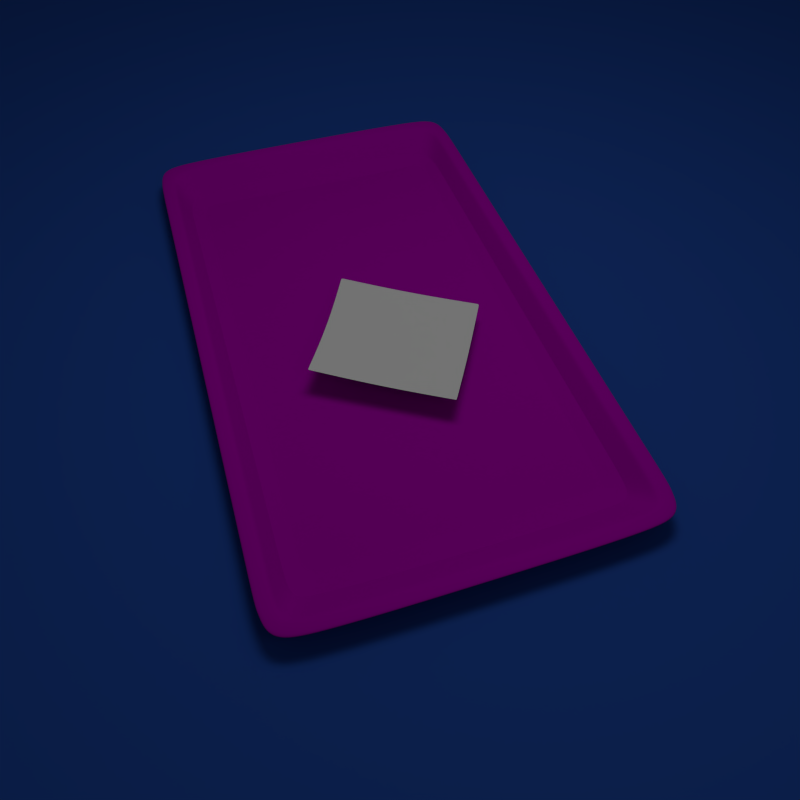 # Source: split-that-bill1.blend  (saved by Blender 2.59.1; exported with 4.5.12 LTS)
import bpy
from mathutils import Matrix  # noqa: F401  (used for matrix-valued properties, if any)

bpy.ops.wm.read_factory_settings(use_empty=True)
scene = bpy.context.scene
scene.name = 'Scene'

# ---- collections
col_collection_1 = bpy.data.collections.new('Collection 1'); scene.collection.children.link(col_collection_1)

# ---- materials (node trees are filled in below, after node groups)
mat_material_001 = bpy.data.materials.new('Material.001')
mat_material_001.alpha_threshold = 0.0
mat_material_001.use_transparent_shadow = False
mat_material_001.diffuse_color = (0.02157, 0.08185, 0.4109, 1.0)
mat_material_001.roughness = 0.5
mat_material_001.line_color = (0.0, 0.0, 0.0, 1.0)
mat_material_002 = bpy.data.materials.new('Material.002')
mat_material_002.alpha_threshold = 0.0
mat_material_002.use_transparent_shadow = False
mat_material_002.roughness = 0.5
mat_material_002.specular_intensity = 0.2049
mat_material_002.line_color = (0.0, 0.0, 0.0, 1.0)
mat_material = bpy.data.materials.new('Material')
mat_material.alpha_threshold = 0.0
mat_material.use_transparent_shadow = False
mat_material.diffuse_color = (0.4555, 0.0, 0.4672, 1.0)
mat_material.roughness = 0.5
mat_material.line_color = (0.0, 0.0, 0.0, 1.0)

# ---- material node trees

# ---- world
world_world = bpy.data.worlds.new('World'); scene.world = world_world
world_world.color = (0.05088, 0.05088, 0.05088)
world_world.use_sun_shadow = False
world_world.sun_shadow_jitter_overblur = 0.0
world_world.cycles.sampling_method = 'MANUAL'
world_world.cycles.sample_map_resolution = 256

# ---- cameras
cam_camera = bpy.data.cameras.new('Camera')
cam_camera.clip_end = 100.0
cam_camera.lens = 35.0
cam_camera.ortho_scale = 7.314
cam_camera.dof.focus_distance = 0.0
cam_camera.dof.aperture_fstop = 128.0

# ---- lights
light_lamp = bpy.data.lights.new('Lamp', 'POINT')
light_lamp.transmission_factor = 0.0
light_lamp.cutoff_distance = 30.0
light_lamp.energy = 100.0
light_lamp.shadow_buffer_clip_start = 1.001
light_lamp.shadow_soft_size = 1.0
light_lamp.shadow_maximum_resolution = 0.006
light_lamp.use_absolute_resolution = True
light_lamp.cycles.use_multiple_importance_sampling = False
light_lamp_001 = bpy.data.lights.new('Lamp.001', 'POINT')
light_lamp_001.transmission_factor = 0.0
light_lamp_001.cutoff_distance = 30.0
light_lamp_001.energy = 30.0
light_lamp_001.shadow_buffer_clip_start = 1.001
light_lamp_001.shadow_soft_size = 1.0
light_lamp_001.shadow_maximum_resolution = 0.006
light_lamp_001.use_absolute_resolution = True
light_lamp_001.cycles.use_multiple_importance_sampling = False

# ---- meshes
me_plane_003 = bpy.data.meshes.new('Plane.003')
me_plane_003.from_pydata([(1.0, 1.0, 0.0), (1.0, -1.0, 0.0), (-1.0, -1.0, 0.0), (-1.0, 1.0, 0.0)], [], [(0, 3, 2, 1)])
me_plane_003.materials.append(mat_material_001)
me_plane_003.use_remesh_preserve_volume = False
me_plane_003.use_remesh_preserve_attributes = False
me_plane_003.use_mirror_vertex_groups = False
me_plane_003.update()
me_plane_001 = bpy.data.meshes.new('Plane.001')
me_plane_001.from_pydata([(1.0, 1.0, 0.0), (1.0, -1.0, 0.0), (-1.0, -1.0, 0.0), (-1.0, 1.0, 0.0), (-5.96e-08, -1.0, 0.0), (1.0, 0.0, 0.0), (1.788e-07, 1.0, 0.0), (-1.0, 2.98e-07, 0.0), (5.96e-08, 1.49e-07, 0.0), (0.5, -1.0, 0.0), (-0.5, -1.0, 0.0), (1.0, 0.5, 0.0), (1.0, -0.5, 0.0), (0.5, 1.0, 0.0), (-0.5, 1.0, 0.0), (-1.0, -0.5, 0.0), (-1.0, 0.5, 0.0), (-0.5, 2.235e-07, 0.0), (1.192e-07, 0.5, 0.0), (0.5, 7.451e-08, 0.0), (0.0, -0.5, 0.0), (-0.5, 0.5, 0.0), (0.5, 0.5, 0.0), (-0.5, -0.5, 0.0), (0.5, -0.5, 0.0), (-0.9492, -1.0, 0.0), (-0.9492, 1.0, 0.0), (-0.9492, 2.905e-07, 0.0), (-0.9492, 0.5, 0.0), (-0.9492, -0.5, 0.0), (0.9882, -1.0, 0.0), (0.9882, 1.0, 0.0), (0.9882, 1.762e-09, 0.0), (0.9882, 0.5, 0.0), (0.9882, -0.5, 0.0), (1.0, 0.9612, 0.0), (-1.0, 0.9612, 0.0), (1.742e-07, 0.9612, 0.0), (-0.5, 0.9612, 0.0), (0.5, 0.9612, 0.0), (-0.9492, 0.9612, 0.0), (0.9882, 0.9612, 0.0), (1.0, -0.9591, 0.0), (-1.0, -0.9591, 0.0), (-5.473e-08, -0.9591, 0.0), (-0.5, -0.9591, 0.0), (0.5, -0.9591, 0.0), (-0.9492, -0.9591, 0.0), (0.9882, -0.9591, 0.0)], [], [(18, 21, 17, 8), (22, 18, 8, 19), (8, 17, 23, 20), (19, 8, 20, 24), (21, 28, 27, 17), (28, 16, 7, 27), (17, 27, 29, 23), (27, 7, 15, 29), (11, 33, 32, 5), (33, 22, 19, 32), (5, 32, 34, 12), (32, 19, 24, 34), (14, 38, 37, 6), (38, 21, 18, 37), (6, 37, 39, 13), (37, 18, 22, 39), (26, 40, 38, 14), (40, 28, 21, 38), (3, 36, 40, 26), (36, 16, 28, 40), (35, 0, 31, 41), (41, 33, 11, 35), (13, 39, 41, 31), (39, 22, 33, 41), (23, 45, 44, 20), (45, 10, 4, 44), (20, 44, 46, 24), (44, 4, 9, 46), (29, 47, 45, 23), (47, 25, 10, 45), (15, 43, 47, 29), (43, 2, 25, 47), (34, 48, 42, 12), (48, 30, 1, 42), (24, 46, 48, 34), (46, 9, 30, 48)])
me_plane_001.materials.append(mat_material_002)
me_plane_001.use_remesh_preserve_volume = False
me_plane_001.use_remesh_preserve_attributes = False
me_plane_001.use_mirror_vertex_groups = False
me_plane_001.update()
me_cube = bpy.data.meshes.new('Cube')
me_cube.from_pydata([(0.7654, 0.6999, -1.0), (0.7654, -0.6999, -1.0), (-0.7654, -0.6999, -1.0), (-0.7654, 0.6999, -1.0), (1.0, 1.0, 1.0), (1.0, -1.0, 1.0), (-1.0, -1.0, 1.0), (-1.0, 1.0, 1.0), (0.7654, -1.316e-09, -1.0), (2.694e-07, 0.6999, -1.0), (3.687e-08, -0.6999, -1.0), (-0.7654, 3.741e-07, -1.0), (1.0, -7.908e-07, 1.0), (4.181e-07, 1.0, 1.0), (-8.983e-07, -1.0, 1.0), (-1.0, 2.821e-07, 1.0), (1.531e-07, 1.864e-07, -1.0), (0.7654, 0.5249, -1.0), (0.7654, -0.5249, -1.0), (0.6501, 0.6999, -1.0), (-0.6501, 0.6999, -1.0), (0.6501, -0.6999, -1.0), (-0.6501, -0.6999, -1.0), (-0.7654, -0.5249, -1.0), (-0.7654, 0.5249, -1.0), (1.0, 0.75, 1.0), (1.0, -0.75, 1.0), (0.8494, 1.0, 1.0), (-0.8494, 1.0, 1.0), (0.8494, -1.0, 1.0), (-0.8494, -1.0, 1.0), (-1.0, -0.75, 1.0), (-1.0, 0.75, 1.0), (9.499e-08, -0.5249, -1.0), (0.6501, 9.254e-08, -1.0), (2.112e-07, 0.5249, -1.0), (-0.6501, 2.803e-07, -1.0), (-0.9235, 5.372e-08, 1.0), (1.393e-07, 0.8705, 1.0), (0.9235, -5.689e-07, 1.0), (-5.763e-07, -0.8705, 1.0), (0.6501, -0.5249, -1.0), (0.6501, 0.5249, -1.0), (-0.6501, -0.5249, -1.0), (-0.6501, 0.5249, -1.0), (-0.9235, 0.8705, 1.0), (0.9235, 0.8705, 1.0), (-0.9235, -0.8705, 1.0), (0.9235, -0.8705, 1.0), (0.8174, -0.7705, -0.7447), (0.8174, -5.304e-07, -0.7447), (-5.308e-07, -0.7705, -0.7447), (-0.8174, -0.7705, -0.7447), (-0.8174, 2.073e-08, -0.7447), (0.8174, 0.7705, -0.7447), (1.025e-07, 0.7705, -0.7447), (-0.8174, 0.7705, -0.7447), (-1.889e-07, -2.535e-07, -0.7447), (0.9095, -5.638e-07, 0.7705), (0.9095, -0.8573, 0.7705), (-5.703e-07, -0.8573, 0.7705), (-0.9095, -0.8573, 0.7705), (-0.9095, 4.938e-08, 0.7705), (0.9095, 0.8573, 0.7705), (1.345e-07, 0.8573, 0.7705), (-0.9095, 0.8573, 0.7705), (0.8313, -5.354e-07, -0.5162), (0.8313, -0.7836, -0.5162), (-5.368e-07, -0.7836, -0.5162), (-0.8313, -0.7836, -0.5162), (-0.8313, 2.506e-08, -0.5162), (0.8313, 0.7836, -0.5162), (1.074e-07, 0.7836, -0.5162), (-0.8313, 0.7836, -0.5162), (0.6288, 0.6999, -1.0), (0.6288, -0.6999, -1.0), (0.8215, 1.0, 1.0), (0.8215, -1.0, 1.0), (0.6288, 9.563e-08, -1.0), (0.6288, -0.5249, -1.0), (0.6288, 0.5249, -1.0), (0.8931, 0.8705, 1.0), (0.8931, -0.8705, 1.0), (0.7905, -0.7705, -0.7447), (0.7905, 0.7705, -0.7447), (0.7905, -5.213e-07, -0.7447), (0.8796, -0.8573, 0.7705), (0.8796, 0.8573, 0.7705), (0.8039, -0.7836, -0.5162), (0.8039, 0.7836, -0.5162), (-0.5896, 0.6999, -1.0), (-0.5896, -0.6999, -1.0), (-0.7704, 1.0, 1.0), (-0.7704, -1.0, 1.0), (-0.5896, 2.715e-07, -1.0), (-0.5896, -0.5249, -1.0), (-0.5896, 0.5249, -1.0), (-0.8375, 0.8705, 1.0), (-0.8375, -0.8705, 1.0), (-0.7413, -0.7705, -0.7447), (-0.7413, 0.7705, -0.7447), (-0.7413, -4.786e-09, -0.7447), (-0.8249, -0.8573, 0.7705), (-0.8249, 0.8573, 0.7705), (-0.7539, -0.7836, -0.5162), (-0.7539, 0.7836, -0.5162)], [], [(18, 1, 21, 41), (8, 18, 41, 34), (17, 8, 34, 42), (0, 17, 42, 19), (43, 22, 2, 23), (36, 43, 23, 11), (44, 36, 11, 24), (20, 44, 24, 3), (28, 7, 32, 45), (45, 32, 15, 37), (4, 27, 46, 25), (25, 46, 39, 12), (37, 15, 31, 47), (47, 31, 6, 30), (12, 39, 48, 26), (26, 48, 29, 5), (17, 0, 4, 25), (25, 12, 8, 17), (12, 26, 18, 8), (26, 5, 1, 18), (5, 29, 21, 1), (30, 6, 2, 22), (6, 31, 23, 2), (31, 15, 11, 23), (15, 32, 24, 11), (32, 7, 3, 24), (0, 19, 27, 4), (20, 3, 7, 28), (39, 58, 59, 48), (47, 61, 62, 37), (46, 63, 58, 39), (37, 62, 65, 45), (58, 66, 67, 59), (66, 50, 49, 67), (61, 69, 70, 62), (69, 52, 53, 70), (63, 71, 66, 58), (71, 54, 50, 66), (62, 70, 73, 65), (70, 53, 56, 73), (21, 75, 79, 41), (75, 10, 33, 79), (41, 79, 78, 34), (79, 33, 16, 78), (34, 78, 80, 42), (78, 16, 35, 80), (42, 80, 74, 19), (80, 35, 9, 74), (27, 76, 81, 46), (76, 13, 38, 81), (48, 82, 77, 29), (82, 40, 14, 77), (29, 77, 75, 21), (77, 14, 10, 75), (19, 74, 76, 27), (74, 9, 13, 76), (50, 85, 83, 49), (85, 57, 51, 83), (54, 84, 85, 50), (84, 55, 57, 85), (59, 86, 82, 48), (86, 60, 40, 82), (64, 87, 81, 38), (87, 63, 46, 81), (67, 88, 86, 59), (88, 68, 60, 86), (49, 83, 88, 67), (83, 51, 68, 88), (72, 89, 87, 64), (89, 71, 63, 87), (55, 84, 89, 72), (84, 54, 71, 89), (10, 91, 95, 33), (91, 22, 43, 95), (33, 95, 94, 16), (95, 43, 36, 94), (16, 94, 96, 35), (94, 36, 44, 96), (35, 96, 90, 9), (96, 44, 20, 90), (13, 92, 97, 38), (92, 28, 45, 97), (40, 98, 93, 14), (98, 47, 30, 93), (14, 93, 91, 10), (93, 30, 22, 91), (9, 90, 92, 13), (90, 20, 28, 92), (57, 101, 99, 51), (101, 53, 52, 99), (55, 100, 101, 57), (100, 56, 53, 101), (60, 102, 98, 40), (102, 61, 47, 98), (65, 103, 97, 45), (103, 64, 38, 97), (68, 104, 102, 60), (104, 69, 61, 102), (51, 99, 104, 68), (99, 52, 69, 104), (73, 105, 103, 65), (105, 72, 64, 103), (56, 100, 105, 73), (100, 55, 72, 105)])
_k = {(49, 50): 0.0902, (52, 53): 0.0902, (50, 54): 0.0902, (53, 56): 0.0902, (51, 57): 0.89804, (55, 57): 0.89804, (49, 83): 0.0902, (51, 83): 0.0902, (54, 84): 0.0902, (55, 84): 0.0902, (50, 85): 0.89804, (57, 85): 0.89804, (51, 99): 0.0902, (52, 99): 0.0902, (55, 100): 0.0902, (56, 100): 0.0902, (53, 101): 0.89804, (57, 101): 0.89804}
me_cube.attributes.new('crease_edge', 'FLOAT', 'EDGE').data.foreach_set('value', [_k.get((min(e.vertices), max(e.vertices)), 0.0) for e in me_cube.edges])
me_cube.materials.append(mat_material)
me_cube.use_remesh_preserve_volume = False
me_cube.use_remesh_preserve_attributes = False
me_cube.use_mirror_vertex_groups = False
me_cube.update()
lat_lattice = bpy.data.lattices.new('Lattice')
lat_lattice.points_u = 5
lat_lattice.points_v = 3
lat_lattice.points_w = 1
lat_lattice.points.foreach_set('co_deform', [-0.5033, -0.833, 0.8075, -0.256, -0.7968, 0.5589, 0.006529, -0.7194, 0.38, 0.346, -0.731, 0.3868, 0.5736, -0.7238, 0.6002, -0.5079, -0.2215, 0.7314, -0.2617, -0.2523, 0.496, 0.005449, -0.2107, 0.3224, 0.3446, -0.2195, 0.3353, 0.5834, -0.2076, 0.5319, -0.5421, 0.3348, 0.901, -0.263, 0.2898, 0.5624, 0.00469, 0.2984, 0.3827, 0.3432, 0.2921, 0.4193, 0.5781, 0.367, 0.6178])

# ---- objects
ob_lamp_004 = bpy.data.objects.new('Lamp.004', light_lamp)
ob_lamp_003 = bpy.data.objects.new('Lamp.003', light_lamp)
ob_lamp_002 = bpy.data.objects.new('Lamp.002', light_lamp)
ob_lamp_001 = bpy.data.objects.new('Lamp.001', light_lamp_001)
ob_plane = bpy.data.objects.new('Plane', me_plane_003)
ob_lattice = bpy.data.objects.new('Lattice', lat_lattice)
ob_plane_001 = bpy.data.objects.new('Plane.001', me_plane_001)
ob_cube = bpy.data.objects.new('Cube', me_cube)
ob_lamp = bpy.data.objects.new('Lamp', light_lamp)
ob_camera = bpy.data.objects.new('Camera', cam_camera)

# ---- transforms, parenting, visibility, modifiers, constraints
ob_lamp_004.location = (0.873, 0.4013, 7.933)
ob_lamp_004.rotation_euler = (0.6503, 0.05522, 4.096)
ob_lamp_004.lock_rotations_4d = False
ob_lamp_004.empty_display_type = 'ARROWS'
ob_lamp_004.color = (0.0, 0.0, 0.0, 0.0)
ob_lamp_004.lineart.crease_threshold = 0.0
ob_lamp_003.location = (0.4694, 1.946, 8.04)
ob_lamp_003.rotation_euler = (0.6503, 0.05522, 4.096)
ob_lamp_003.lock_rotations_4d = False
ob_lamp_003.empty_display_type = 'ARROWS'
ob_lamp_003.color = (0.0, 0.0, 0.0, 0.0)
ob_lamp_003.lineart.crease_threshold = 0.0
ob_lamp_002.location = (-0.3498, -0.1779, 8.182)
ob_lamp_002.rotation_euler = (0.6503, 0.05522, 4.096)
ob_lamp_002.lock_rotations_4d = False
ob_lamp_002.empty_display_type = 'ARROWS'
ob_lamp_002.color = (0.0, 0.0, 0.0, 0.0)
ob_lamp_002.lineart.crease_threshold = 0.0
ob_lamp_001.location = (6.187, 1.004, 6.539)
ob_lamp_001.rotation_euler = (0.6503, 0.05522, 1.866)
ob_lamp_001.lock_rotations_4d = False
ob_lamp_001.empty_display_type = 'ARROWS'
ob_lamp_001.color = (0.0, 0.0, 0.0, 0.0)
ob_lamp_001.lineart.crease_threshold = 0.0
ob_plane.location = (-0.5698, 1.257, -0.1379)
ob_plane.scale = (8.34, 8.34, 8.34)
ob_plane.lineart.crease_threshold = 0.0
ob_lattice.location = (0.8175, 0.6936, -0.2195)
ob_lattice.rotation_euler = (-0.02811, -0.1292, -0.5553)
ob_lattice.scale = (5.399, 3.153, 1.809)
ob_lattice.lineart.crease_threshold = 0.0
ob_plane_001.parent = ob_lattice
ob_plane_001.matrix_parent_inverse = Matrix(((0.1917, 0.0, 0.0, -0.2302), (0.0, 0.3283, 0.0, -0.1067), (0.0, 0.0, 0.5721, -0.4739), (0.0, 0.0, 0.0, 1.0)))
ob_plane_001.location = (0.9793, 0.293, 0.4928)
ob_plane_001.scale = (2.1, 1.3, 1.0)
ob_plane_001.lineart.crease_threshold = 0.0
_m = ob_plane_001.modifiers.new('Subsurf', 'SUBSURF')
_m.uv_smooth = 'PRESERVE_CORNERS'
_m.levels = 2
_m.render_levels = 3
_m.show_only_control_edges = False
_m = ob_plane_001.modifiers.new('Lattice', 'LATTICE')
_m.object = ob_lattice
ob_cube.location = (0.0, 0.0, 0.0)
ob_cube.rotation_euler = (3.142, -0.0, 0.0)
ob_cube.scale = (3.23, 1.9, -0.1422)
ob_cube.lock_rotations_4d = False
ob_cube.empty_display_type = 'ARROWS'
ob_cube.lineart.crease_threshold = 0.0
_m = ob_cube.modifiers.new('Subsurf', 'SUBSURF')
_m.uv_smooth = 'PRESERVE_CORNERS'
_m.levels = 2
_m.render_levels = 5
_m.show_only_control_edges = False
ob_lamp.location = (-0.2436, 1.024, 8.177)
ob_lamp.rotation_euler = (0.6503, 0.05522, 4.096)
ob_lamp.lock_rotations_4d = False
ob_lamp.empty_display_type = 'ARROWS'
ob_lamp.color = (0.0, 0.0, 0.0, 0.0)
ob_lamp.lineart.crease_threshold = 0.0
ob_camera.location = (5.392, -1.482, 5.751)
ob_camera.rotation_euler = (0.6674, -1.018e-05, 1.256)
ob_camera.scale = (1.0, 1.0, 1.0)
ob_camera.lock_rotations_4d = False
ob_camera.empty_display_type = 'ARROWS'
ob_camera.color = (0.0, 0.0, 0.0, 0.0)
ob_camera.display_type = 'WIRE'
ob_camera.lineart.crease_threshold = 0.0

# ---- collection membership
col_collection_1.objects.link(ob_lamp_004)
col_collection_1.objects.link(ob_lamp_003)
col_collection_1.objects.link(ob_lamp_002)
col_collection_1.objects.link(ob_lamp_001)
col_collection_1.objects.link(ob_plane)
col_collection_1.objects.link(ob_lattice)
col_collection_1.objects.link(ob_plane_001)
col_collection_1.objects.link(ob_cube)
col_collection_1.objects.link(ob_lamp)
col_collection_1.objects.link(ob_camera)

# ---- scene / render settings (as saved in the file)
scene.camera = ob_camera
scene.frame_start = 1; scene.frame_end = 250; scene.frame_set(1)
scene.render.engine = 'BLENDER_EEVEE_NEXT'
scene.render.image_settings.color_mode = 'RGB'
scene.render.image_settings.compression = 90
scene.render.resolution_x = 512
scene.render.resolution_y = 512
scene.render.dither_intensity = 0.0
scene.render.bake_margin = 2
scene.render.bake_bias = 0.0
scene.cycles.use_denoising = False
scene.cycles.samples = 10
scene.cycles.sampling_pattern = 'TABULATED_SOBOL'
scene.cycles.light_sampling_threshold = 0.0
scene.cycles.use_adaptive_sampling = False
scene.cycles.use_light_tree = False
scene.cycles.blur_glossy = 0.0
scene.cycles.volume_bounces = 1
scene.cycles.pixel_filter_type = 'GAUSSIAN'
scene.cycles.sample_clamp_indirect = 0.0
scene.view_settings.view_transform = 'Standard'
bpy.context.view_layer.update()
